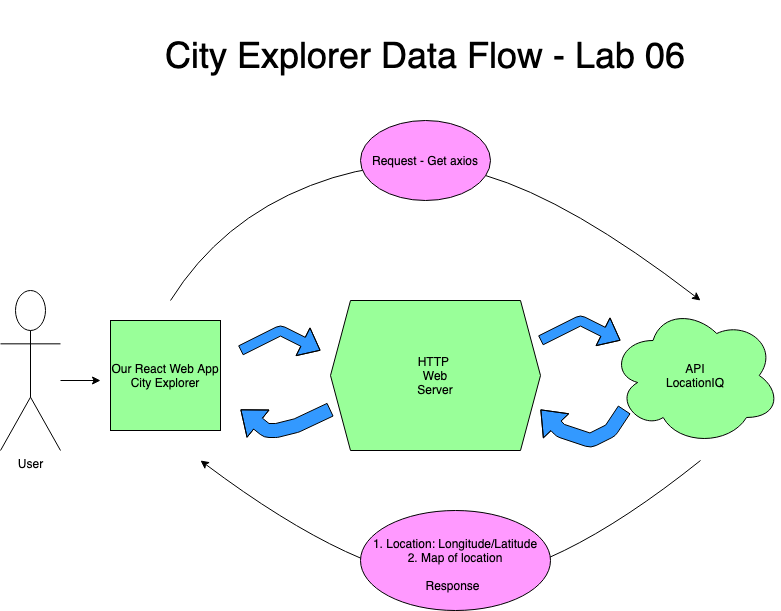

The diagram above was exported from draw.io. Its source (the exported page's mxGraphModel, read from the mxfile embedded in the PNG):
<mxGraphModel dx="827" dy="1821" grid="1" gridSize="10" guides="1" tooltips="1" connect="1" arrows="1" fold="1" page="1" pageScale="1" pageWidth="850" pageHeight="1100" math="0" shadow="0">
  <root>
    <mxCell id="0" />
    <mxCell id="1" parent="0" />
    <mxCell id="haQSqQt6-ld58Q71HL4e-8" value="" style="curved=1;endArrow=classic;html=1;" edge="1" parent="1">
      <mxGeometry width="50" height="50" relative="1" as="geometry">
        <mxPoint x="190" y="270" as="sourcePoint" />
        <mxPoint x="720" y="270" as="targetPoint" />
        <Array as="points">
          <mxPoint x="240" y="190" />
          <mxPoint x="420" y="120" />
          <mxPoint x="590" y="170" />
        </Array>
      </mxGeometry>
    </mxCell>
    <mxCell id="haQSqQt6-ld58Q71HL4e-20" value="" style="ellipse;whiteSpace=wrap;html=1;fillColor=#FF99FF;" vertex="1" parent="1">
      <mxGeometry x="380" y="90" width="130" height="80" as="geometry" />
    </mxCell>
    <mxCell id="haQSqQt6-ld58Q71HL4e-7" value="" style="curved=1;endArrow=classic;html=1;" edge="1" parent="1">
      <mxGeometry width="50" height="50" relative="1" as="geometry">
        <mxPoint x="720" y="430" as="sourcePoint" />
        <mxPoint x="220" y="430" as="targetPoint" />
        <Array as="points">
          <mxPoint x="570" y="550" />
          <mxPoint x="380" y="550" />
        </Array>
      </mxGeometry>
    </mxCell>
    <mxCell id="haQSqQt6-ld58Q71HL4e-19" value="" style="ellipse;whiteSpace=wrap;html=1;fillColor=#FF99FF;" vertex="1" parent="1">
      <mxGeometry x="380" y="480" width="190" height="100" as="geometry" />
    </mxCell>
    <mxCell id="haQSqQt6-ld58Q71HL4e-1" value="Our React Web App&lt;br&gt;City Explorer" style="whiteSpace=wrap;html=1;aspect=fixed;fillColor=#99FF99;" vertex="1" parent="1">
      <mxGeometry x="130" y="290" width="110" height="110" as="geometry" />
    </mxCell>
    <mxCell id="haQSqQt6-ld58Q71HL4e-2" value="User" style="shape=umlActor;verticalLabelPosition=bottom;verticalAlign=top;html=1;outlineConnect=0;" vertex="1" parent="1">
      <mxGeometry x="20" y="260" width="60" height="160" as="geometry" />
    </mxCell>
    <mxCell id="haQSqQt6-ld58Q71HL4e-4" value="" style="endArrow=classic;html=1;" edge="1" parent="1">
      <mxGeometry width="50" height="50" relative="1" as="geometry">
        <mxPoint x="80" y="350" as="sourcePoint" />
        <mxPoint x="120" y="350" as="targetPoint" />
        <Array as="points" />
      </mxGeometry>
    </mxCell>
    <mxCell id="haQSqQt6-ld58Q71HL4e-5" value="API&lt;br&gt;LocationIQ" style="ellipse;shape=cloud;whiteSpace=wrap;html=1;fillColor=#99FF99;" vertex="1" parent="1">
      <mxGeometry x="630" y="275" width="170" height="140" as="geometry" />
    </mxCell>
    <mxCell id="haQSqQt6-ld58Q71HL4e-9" value="Request - Get axios&lt;br&gt;" style="text;html=1;strokeColor=none;fillColor=none;align=center;verticalAlign=middle;whiteSpace=wrap;rounded=0;" vertex="1" parent="1">
      <mxGeometry x="300" y="105" width="290" height="50" as="geometry" />
    </mxCell>
    <mxCell id="haQSqQt6-ld58Q71HL4e-10" value="Response" style="text;html=1;strokeColor=none;fillColor=none;align=center;verticalAlign=middle;whiteSpace=wrap;rounded=0;" vertex="1" parent="1">
      <mxGeometry x="425" y="530" width="95" height="50" as="geometry" />
    </mxCell>
    <mxCell id="haQSqQt6-ld58Q71HL4e-13" value="HTTP&amp;nbsp;&lt;br&gt;Web&lt;br&gt;Server" style="shape=hexagon;perimeter=hexagonPerimeter2;whiteSpace=wrap;html=1;fixedSize=1;fillColor=#99FF99;" vertex="1" parent="1">
      <mxGeometry x="350" y="270" width="210" height="150" as="geometry" />
    </mxCell>
    <mxCell id="haQSqQt6-ld58Q71HL4e-14" value="" style="shape=flexArrow;endArrow=classic;html=1;fillColor=#3399FF;" edge="1" parent="1">
      <mxGeometry width="50" height="50" relative="1" as="geometry">
        <mxPoint x="260" y="320" as="sourcePoint" />
        <mxPoint x="340" y="320" as="targetPoint" />
        <Array as="points">
          <mxPoint x="300" y="300" />
        </Array>
      </mxGeometry>
    </mxCell>
    <mxCell id="haQSqQt6-ld58Q71HL4e-15" value="" style="shape=flexArrow;endArrow=classic;html=1;fillColor=#3399FF;" edge="1" parent="1">
      <mxGeometry width="50" height="50" relative="1" as="geometry">
        <mxPoint x="560" y="310" as="sourcePoint" />
        <mxPoint x="640" y="310" as="targetPoint" />
        <Array as="points">
          <mxPoint x="600" y="290" />
        </Array>
      </mxGeometry>
    </mxCell>
    <mxCell id="haQSqQt6-ld58Q71HL4e-16" value="" style="shape=flexArrow;endArrow=classic;html=1;width=14;endSize=7.01;exitX=0.082;exitY=0.743;exitDx=0;exitDy=0;exitPerimeter=0;fillColor=#3399FF;" edge="1" parent="1" source="haQSqQt6-ld58Q71HL4e-5">
      <mxGeometry width="50" height="50" relative="1" as="geometry">
        <mxPoint x="630" y="365" as="sourcePoint" />
        <mxPoint x="560" y="379" as="targetPoint" />
        <Array as="points">
          <mxPoint x="630" y="400" />
          <mxPoint x="610" y="410" />
          <mxPoint x="580" y="400" />
        </Array>
      </mxGeometry>
    </mxCell>
    <mxCell id="haQSqQt6-ld58Q71HL4e-17" value="" style="shape=flexArrow;endArrow=classic;html=1;width=14;endSize=7.01;exitX=0.082;exitY=0.743;exitDx=0;exitDy=0;exitPerimeter=0;fillColor=#3399FF;" edge="1" parent="1">
      <mxGeometry width="50" height="50" relative="1" as="geometry">
        <mxPoint x="350.00000000000006" y="379.02" as="sourcePoint" />
        <mxPoint x="260" y="379" as="targetPoint" />
        <Array as="points">
          <mxPoint x="316.06" y="395" />
          <mxPoint x="296.06" y="400" />
          <mxPoint x="286.06" y="400" />
        </Array>
      </mxGeometry>
    </mxCell>
    <mxCell id="haQSqQt6-ld58Q71HL4e-18" value="1. Location: Longitude/Latitude&lt;br&gt;2. Map of location" style="text;html=1;strokeColor=none;fillColor=none;align=center;verticalAlign=middle;whiteSpace=wrap;rounded=0;" vertex="1" parent="1">
      <mxGeometry x="380" y="490" width="190" height="60" as="geometry" />
    </mxCell>
    <mxCell id="haQSqQt6-ld58Q71HL4e-23" value="&lt;font style=&quot;font-size: 36px&quot;&gt;City Explorer Data Flow - Lab 06&lt;/font&gt;" style="text;html=1;strokeColor=none;fillColor=none;align=center;verticalAlign=middle;whiteSpace=wrap;rounded=0;" vertex="1" parent="1">
      <mxGeometry x="175" y="-30" width="540" height="110" as="geometry" />
    </mxCell>
  </root>
</mxGraphModel>